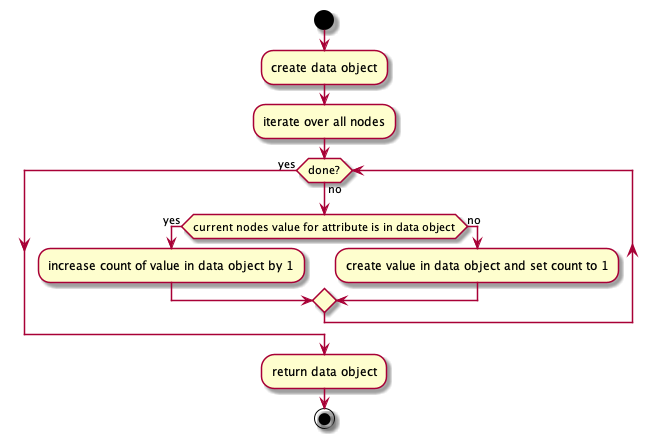

The diagram above was rendered by PlantUML. Its source (embedded in the PNG):
@startuml

start
:create data object;
:iterate over all nodes;
while (done?) is (no)
  if (current nodes value for attribute is in data object) then (yes)
    :increase count of value in data object by 1;
  else (no)
    :create value in data object and set count to 1;
  endif
endwhile (yes)
:return data object;
stop
@enduml